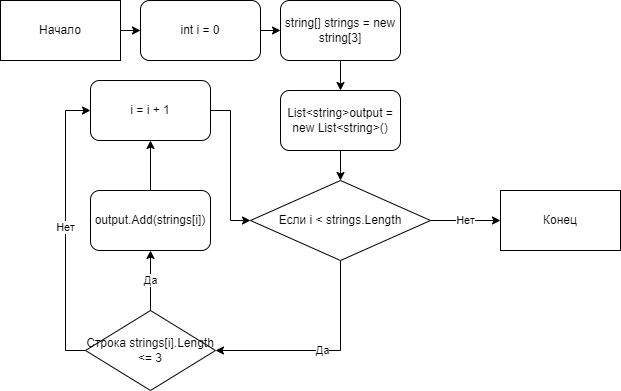

The diagram above was exported from draw.io. Its source (the exported page's mxGraphModel, read from the mxfile embedded in the PNG):
<mxGraphModel dx="880" dy="452" grid="1" gridSize="10" guides="1" tooltips="1" connect="1" arrows="1" fold="1" page="1" pageScale="1" pageWidth="827" pageHeight="1169" math="0" shadow="0">
  <root>
    <mxCell id="WIyWlLk6GJQsqaUBKTNV-0" />
    <mxCell id="WIyWlLk6GJQsqaUBKTNV-1" parent="WIyWlLk6GJQsqaUBKTNV-0" />
    <mxCell id="hdXAhPvcqEmQbvlymuBR-9" value="Нет" style="edgeStyle=orthogonalEdgeStyle;rounded=0;orthogonalLoop=1;jettySize=auto;html=1;entryX=0;entryY=0.5;entryDx=0;entryDy=0;" edge="1" parent="WIyWlLk6GJQsqaUBKTNV-1" source="hdXAhPvcqEmQbvlymuBR-1">
      <mxGeometry relative="1" as="geometry">
        <mxPoint x="550" y="240" as="targetPoint" />
      </mxGeometry>
    </mxCell>
    <mxCell id="hdXAhPvcqEmQbvlymuBR-24" value="Да" style="edgeStyle=orthogonalEdgeStyle;rounded=0;orthogonalLoop=1;jettySize=auto;html=1;exitX=0.5;exitY=1;exitDx=0;exitDy=0;entryX=1;entryY=0.5;entryDx=0;entryDy=0;" edge="1" parent="WIyWlLk6GJQsqaUBKTNV-1" source="hdXAhPvcqEmQbvlymuBR-1" target="hdXAhPvcqEmQbvlymuBR-23">
      <mxGeometry relative="1" as="geometry" />
    </mxCell>
    <mxCell id="hdXAhPvcqEmQbvlymuBR-1" value="Если i &amp;lt; strings.Length" style="rhombus;whiteSpace=wrap;html=1;" vertex="1" parent="WIyWlLk6GJQsqaUBKTNV-1">
      <mxGeometry x="300" y="200" width="180" height="80" as="geometry" />
    </mxCell>
    <mxCell id="hdXAhPvcqEmQbvlymuBR-20" style="edgeStyle=orthogonalEdgeStyle;rounded=0;orthogonalLoop=1;jettySize=auto;html=1;exitX=1;exitY=0.5;exitDx=0;exitDy=0;entryX=0;entryY=0.5;entryDx=0;entryDy=0;" edge="1" parent="WIyWlLk6GJQsqaUBKTNV-1" source="hdXAhPvcqEmQbvlymuBR-18" target="hdXAhPvcqEmQbvlymuBR-1">
      <mxGeometry relative="1" as="geometry" />
    </mxCell>
    <mxCell id="hdXAhPvcqEmQbvlymuBR-18" value="i = i + 1" style="rounded=1;whiteSpace=wrap;html=1;" vertex="1" parent="WIyWlLk6GJQsqaUBKTNV-1">
      <mxGeometry x="140" y="100" width="120" height="60" as="geometry" />
    </mxCell>
    <mxCell id="hdXAhPvcqEmQbvlymuBR-27" style="edgeStyle=orthogonalEdgeStyle;rounded=0;orthogonalLoop=1;jettySize=auto;html=1;exitX=0.5;exitY=0;exitDx=0;exitDy=0;entryX=0.5;entryY=1;entryDx=0;entryDy=0;" edge="1" parent="WIyWlLk6GJQsqaUBKTNV-1" source="hdXAhPvcqEmQbvlymuBR-22" target="hdXAhPvcqEmQbvlymuBR-18">
      <mxGeometry relative="1" as="geometry" />
    </mxCell>
    <mxCell id="hdXAhPvcqEmQbvlymuBR-22" value="output.Add(strings[i])" style="rounded=1;whiteSpace=wrap;html=1;" vertex="1" parent="WIyWlLk6GJQsqaUBKTNV-1">
      <mxGeometry x="140" y="210" width="120" height="60" as="geometry" />
    </mxCell>
    <mxCell id="hdXAhPvcqEmQbvlymuBR-25" value="Да" style="edgeStyle=orthogonalEdgeStyle;rounded=0;orthogonalLoop=1;jettySize=auto;html=1;exitX=0.5;exitY=0;exitDx=0;exitDy=0;entryX=0.5;entryY=1;entryDx=0;entryDy=0;" edge="1" parent="WIyWlLk6GJQsqaUBKTNV-1" source="hdXAhPvcqEmQbvlymuBR-23" target="hdXAhPvcqEmQbvlymuBR-22">
      <mxGeometry relative="1" as="geometry" />
    </mxCell>
    <mxCell id="hdXAhPvcqEmQbvlymuBR-26" value="Нет" style="edgeStyle=orthogonalEdgeStyle;rounded=0;orthogonalLoop=1;jettySize=auto;html=1;exitX=0;exitY=0.5;exitDx=0;exitDy=0;entryX=0;entryY=0.5;entryDx=0;entryDy=0;" edge="1" parent="WIyWlLk6GJQsqaUBKTNV-1" source="hdXAhPvcqEmQbvlymuBR-23" target="hdXAhPvcqEmQbvlymuBR-18">
      <mxGeometry relative="1" as="geometry" />
    </mxCell>
    <mxCell id="hdXAhPvcqEmQbvlymuBR-23" value="Строка strings[i].Length &amp;lt;= 3" style="rhombus;whiteSpace=wrap;html=1;" vertex="1" parent="WIyWlLk6GJQsqaUBKTNV-1">
      <mxGeometry x="135" y="330" width="130" height="80" as="geometry" />
    </mxCell>
    <mxCell id="hdXAhPvcqEmQbvlymuBR-32" style="edgeStyle=orthogonalEdgeStyle;rounded=0;orthogonalLoop=1;jettySize=auto;html=1;exitX=0.5;exitY=1;exitDx=0;exitDy=0;entryX=0.5;entryY=0;entryDx=0;entryDy=0;" edge="1" parent="WIyWlLk6GJQsqaUBKTNV-1" source="hdXAhPvcqEmQbvlymuBR-28" target="hdXAhPvcqEmQbvlymuBR-31">
      <mxGeometry relative="1" as="geometry" />
    </mxCell>
    <mxCell id="hdXAhPvcqEmQbvlymuBR-28" value="string[] strings = new string[3]" style="rounded=1;whiteSpace=wrap;html=1;" vertex="1" parent="WIyWlLk6GJQsqaUBKTNV-1">
      <mxGeometry x="330" y="20" width="120" height="60" as="geometry" />
    </mxCell>
    <mxCell id="hdXAhPvcqEmQbvlymuBR-34" style="edgeStyle=orthogonalEdgeStyle;rounded=0;orthogonalLoop=1;jettySize=auto;html=1;exitX=0.5;exitY=1;exitDx=0;exitDy=0;entryX=0.5;entryY=0;entryDx=0;entryDy=0;" edge="1" parent="WIyWlLk6GJQsqaUBKTNV-1" source="hdXAhPvcqEmQbvlymuBR-31" target="hdXAhPvcqEmQbvlymuBR-1">
      <mxGeometry relative="1" as="geometry" />
    </mxCell>
    <mxCell id="hdXAhPvcqEmQbvlymuBR-31" value="List&amp;lt;string&amp;gt;output = new List&amp;lt;string&amp;gt;()" style="rounded=1;whiteSpace=wrap;html=1;" vertex="1" parent="WIyWlLk6GJQsqaUBKTNV-1">
      <mxGeometry x="330" y="110" width="120" height="60" as="geometry" />
    </mxCell>
    <mxCell id="hdXAhPvcqEmQbvlymuBR-39" style="edgeStyle=orthogonalEdgeStyle;rounded=0;orthogonalLoop=1;jettySize=auto;html=1;exitX=1;exitY=0.5;exitDx=0;exitDy=0;entryX=0;entryY=0.5;entryDx=0;entryDy=0;" edge="1" parent="WIyWlLk6GJQsqaUBKTNV-1" source="hdXAhPvcqEmQbvlymuBR-36" target="hdXAhPvcqEmQbvlymuBR-38">
      <mxGeometry relative="1" as="geometry" />
    </mxCell>
    <mxCell id="hdXAhPvcqEmQbvlymuBR-36" value="Начало" style="rounded=0;whiteSpace=wrap;html=1;" vertex="1" parent="WIyWlLk6GJQsqaUBKTNV-1">
      <mxGeometry x="50" y="20" width="120" height="60" as="geometry" />
    </mxCell>
    <mxCell id="hdXAhPvcqEmQbvlymuBR-37" value="Конец" style="rounded=0;whiteSpace=wrap;html=1;" vertex="1" parent="WIyWlLk6GJQsqaUBKTNV-1">
      <mxGeometry x="550" y="210" width="120" height="60" as="geometry" />
    </mxCell>
    <mxCell id="hdXAhPvcqEmQbvlymuBR-40" style="edgeStyle=orthogonalEdgeStyle;rounded=0;orthogonalLoop=1;jettySize=auto;html=1;exitX=1;exitY=0.5;exitDx=0;exitDy=0;entryX=0;entryY=0.5;entryDx=0;entryDy=0;" edge="1" parent="WIyWlLk6GJQsqaUBKTNV-1" source="hdXAhPvcqEmQbvlymuBR-38" target="hdXAhPvcqEmQbvlymuBR-28">
      <mxGeometry relative="1" as="geometry" />
    </mxCell>
    <mxCell id="hdXAhPvcqEmQbvlymuBR-38" value="int i = 0" style="rounded=1;whiteSpace=wrap;html=1;" vertex="1" parent="WIyWlLk6GJQsqaUBKTNV-1">
      <mxGeometry x="190" y="20" width="120" height="60" as="geometry" />
    </mxCell>
  </root>
</mxGraphModel>